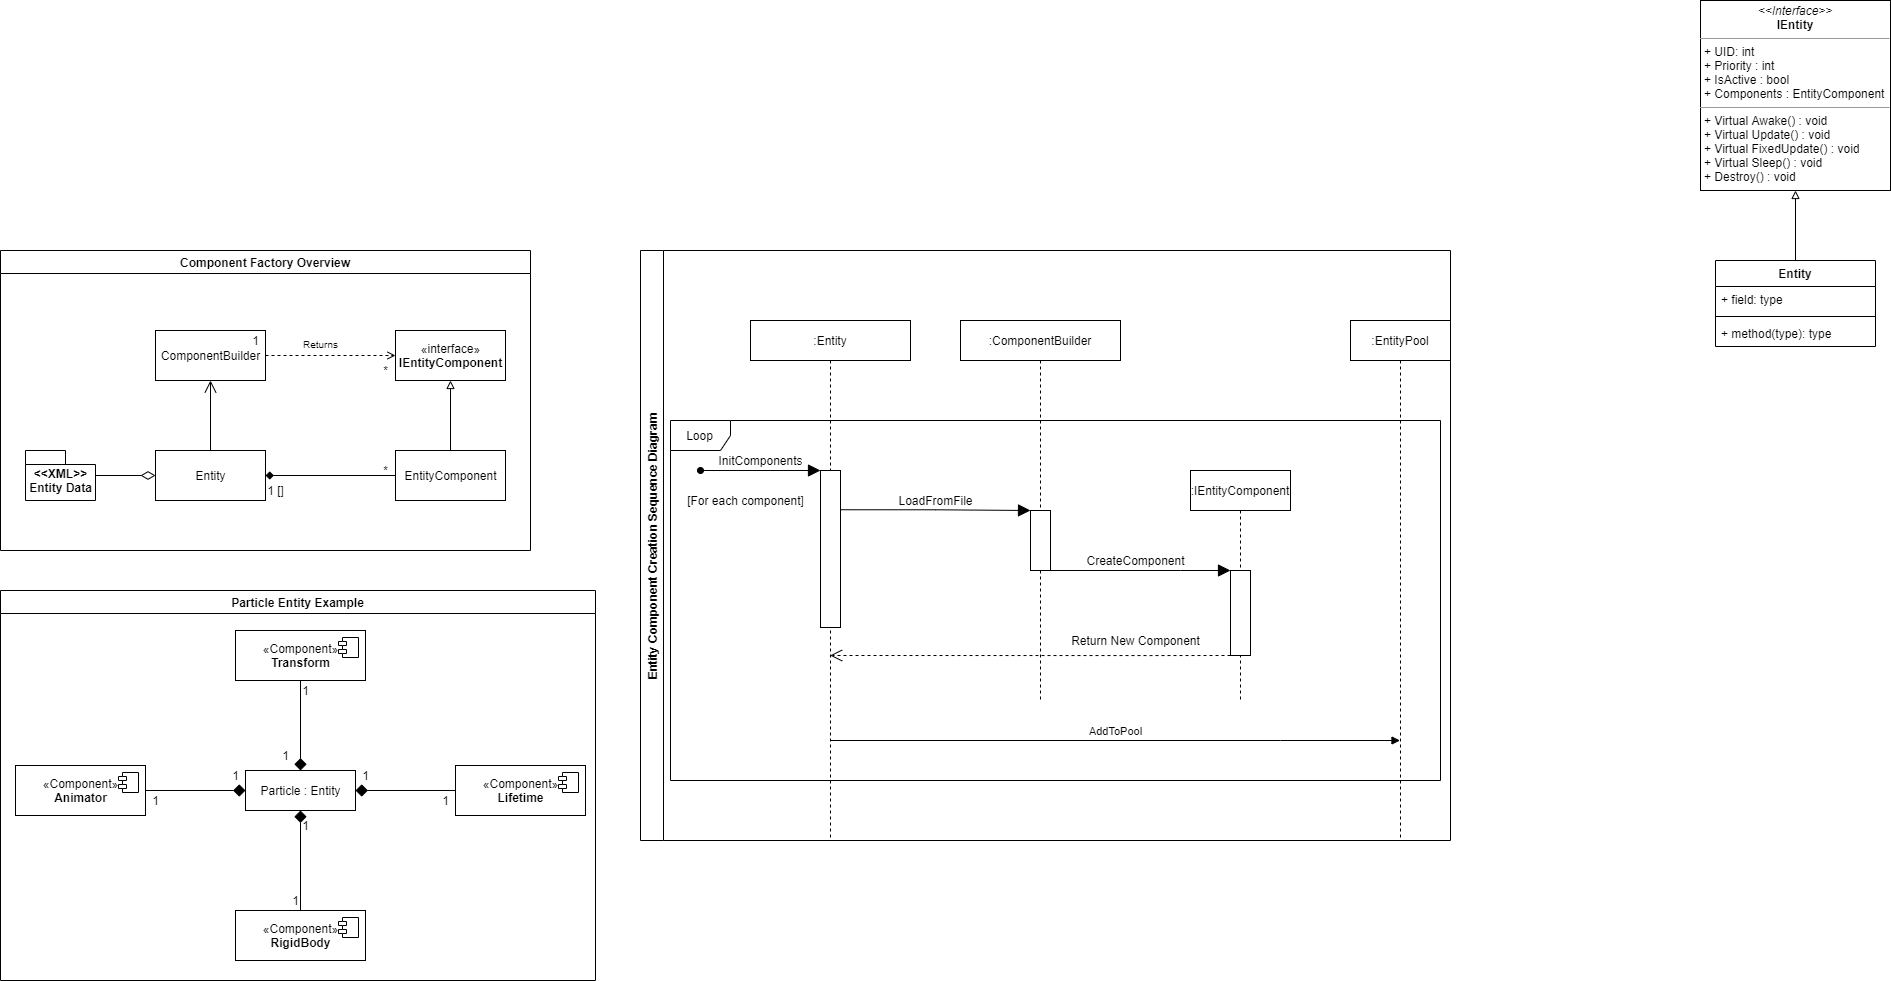

The diagram above was exported from draw.io. Its source (the exported page's mxGraphModel, read from the mxfile embedded in the PNG):
<mxGraphModel dx="1621" dy="788" grid="1" gridSize="10" guides="1" tooltips="1" connect="1" arrows="1" fold="1" page="1" pageScale="1" pageWidth="827" pageHeight="1169" math="0" shadow="0">
  <root>
    <mxCell id="0" />
    <mxCell id="1" parent="0" />
    <mxCell id="3rDOFQlrHLo5o7dS2LEC-1" value="Component Factory Overview" style="swimlane;" parent="1" vertex="1">
      <mxGeometry x="40" y="330" width="530" height="300" as="geometry" />
    </mxCell>
    <mxCell id="3rDOFQlrHLo5o7dS2LEC-6" value="Entity" style="html=1;" parent="3rDOFQlrHLo5o7dS2LEC-1" vertex="1">
      <mxGeometry x="155" y="200" width="110" height="50" as="geometry" />
    </mxCell>
    <mxCell id="3rDOFQlrHLo5o7dS2LEC-23" style="edgeStyle=orthogonalEdgeStyle;rounded=0;orthogonalLoop=1;jettySize=auto;html=1;entryX=1;entryY=0.5;entryDx=0;entryDy=0;endArrow=diamond;endFill=1;" parent="3rDOFQlrHLo5o7dS2LEC-1" source="3rDOFQlrHLo5o7dS2LEC-11" target="3rDOFQlrHLo5o7dS2LEC-6" edge="1">
      <mxGeometry relative="1" as="geometry" />
    </mxCell>
    <mxCell id="3rDOFQlrHLo5o7dS2LEC-11" value="EntityComponent" style="html=1;" parent="3rDOFQlrHLo5o7dS2LEC-1" vertex="1">
      <mxGeometry x="395" y="200" width="110" height="50" as="geometry" />
    </mxCell>
    <mxCell id="3rDOFQlrHLo5o7dS2LEC-12" value="ComponentBuilder" style="html=1;" parent="3rDOFQlrHLo5o7dS2LEC-1" vertex="1">
      <mxGeometry x="155" y="80" width="110" height="50" as="geometry" />
    </mxCell>
    <mxCell id="3rDOFQlrHLo5o7dS2LEC-13" style="edgeStyle=orthogonalEdgeStyle;rounded=0;orthogonalLoop=1;jettySize=auto;html=1;exitX=0.5;exitY=0;exitDx=0;exitDy=0;entryX=0.5;entryY=1;entryDx=0;entryDy=0;endArrow=open;endFill=0;endSize=10;targetPerimeterSpacing=0;" parent="3rDOFQlrHLo5o7dS2LEC-1" source="3rDOFQlrHLo5o7dS2LEC-6" target="3rDOFQlrHLo5o7dS2LEC-12" edge="1">
      <mxGeometry relative="1" as="geometry" />
    </mxCell>
    <mxCell id="3rDOFQlrHLo5o7dS2LEC-20" style="edgeStyle=orthogonalEdgeStyle;rounded=0;orthogonalLoop=1;jettySize=auto;html=1;entryX=0;entryY=0.5;entryDx=0;entryDy=0;endArrow=diamondThin;endFill=0;endSize=12;" parent="3rDOFQlrHLo5o7dS2LEC-1" source="3rDOFQlrHLo5o7dS2LEC-19" target="3rDOFQlrHLo5o7dS2LEC-6" edge="1">
      <mxGeometry relative="1" as="geometry" />
    </mxCell>
    <mxCell id="3rDOFQlrHLo5o7dS2LEC-19" value="&amp;lt;&amp;lt;XML&amp;gt;&amp;gt;&lt;br&gt;Entity Data" style="shape=folder;fontStyle=1;spacingTop=10;tabWidth=40;tabHeight=14;tabPosition=left;html=1;" parent="3rDOFQlrHLo5o7dS2LEC-1" vertex="1">
      <mxGeometry x="25" y="200" width="70" height="50" as="geometry" />
    </mxCell>
    <mxCell id="3rDOFQlrHLo5o7dS2LEC-21" value="«interface»&lt;br&gt;&lt;b&gt;IEntityComponent&lt;/b&gt;" style="html=1;" parent="3rDOFQlrHLo5o7dS2LEC-1" vertex="1">
      <mxGeometry x="395" y="80" width="110" height="50" as="geometry" />
    </mxCell>
    <mxCell id="3rDOFQlrHLo5o7dS2LEC-18" style="edgeStyle=orthogonalEdgeStyle;rounded=0;orthogonalLoop=1;jettySize=auto;html=1;entryX=0.5;entryY=1;entryDx=0;entryDy=0;endArrow=block;endFill=0;" parent="3rDOFQlrHLo5o7dS2LEC-1" source="3rDOFQlrHLo5o7dS2LEC-11" target="3rDOFQlrHLo5o7dS2LEC-21" edge="1">
      <mxGeometry relative="1" as="geometry">
        <mxPoint x="504.9999999999998" y="270" as="targetPoint" />
      </mxGeometry>
    </mxCell>
    <mxCell id="3rDOFQlrHLo5o7dS2LEC-22" style="edgeStyle=orthogonalEdgeStyle;rounded=0;orthogonalLoop=1;jettySize=auto;html=1;entryX=0;entryY=0.5;entryDx=0;entryDy=0;endArrow=open;endFill=0;dashed=1;" parent="3rDOFQlrHLo5o7dS2LEC-1" source="3rDOFQlrHLo5o7dS2LEC-12" target="3rDOFQlrHLo5o7dS2LEC-21" edge="1">
      <mxGeometry relative="1" as="geometry" />
    </mxCell>
    <mxCell id="3rDOFQlrHLo5o7dS2LEC-27" value="&lt;font style=&quot;font-size: 10px&quot;&gt;Returns&lt;/font&gt;" style="text;html=1;align=center;verticalAlign=middle;resizable=0;points=[];autosize=1;strokeColor=none;fillColor=none;" parent="3rDOFQlrHLo5o7dS2LEC-1" vertex="1">
      <mxGeometry x="295" y="83" width="50" height="20" as="geometry" />
    </mxCell>
    <mxCell id="3rDOFQlrHLo5o7dS2LEC-28" value="1" style="text;html=1;align=center;verticalAlign=middle;resizable=0;points=[];autosize=1;strokeColor=none;fillColor=none;" parent="3rDOFQlrHLo5o7dS2LEC-1" vertex="1">
      <mxGeometry x="245" y="80" width="20" height="20" as="geometry" />
    </mxCell>
    <mxCell id="3rDOFQlrHLo5o7dS2LEC-29" value="*" style="text;html=1;align=center;verticalAlign=middle;resizable=0;points=[];autosize=1;strokeColor=none;fillColor=none;" parent="3rDOFQlrHLo5o7dS2LEC-1" vertex="1">
      <mxGeometry x="375" y="110" width="20" height="20" as="geometry" />
    </mxCell>
    <mxCell id="3rDOFQlrHLo5o7dS2LEC-30" value="1 []" style="text;html=1;align=center;verticalAlign=middle;resizable=0;points=[];autosize=1;strokeColor=none;fillColor=none;" parent="3rDOFQlrHLo5o7dS2LEC-1" vertex="1">
      <mxGeometry x="260" y="230" width="30" height="20" as="geometry" />
    </mxCell>
    <mxCell id="3rDOFQlrHLo5o7dS2LEC-31" value="*" style="text;html=1;align=center;verticalAlign=middle;resizable=0;points=[];autosize=1;strokeColor=none;fillColor=none;" parent="3rDOFQlrHLo5o7dS2LEC-1" vertex="1">
      <mxGeometry x="375" y="210" width="20" height="20" as="geometry" />
    </mxCell>
    <mxCell id="3rDOFQlrHLo5o7dS2LEC-74" value="Particle Entity Example" style="swimlane;" parent="1" vertex="1">
      <mxGeometry x="40" y="670" width="595" height="390" as="geometry" />
    </mxCell>
    <mxCell id="3rDOFQlrHLo5o7dS2LEC-32" value="Particle : Entity" style="html=1;" parent="3rDOFQlrHLo5o7dS2LEC-74" vertex="1">
      <mxGeometry x="245" y="180" width="110" height="40" as="geometry" />
    </mxCell>
    <mxCell id="3rDOFQlrHLo5o7dS2LEC-46" style="edgeStyle=orthogonalEdgeStyle;rounded=0;orthogonalLoop=1;jettySize=auto;html=1;entryX=1;entryY=0.5;entryDx=0;entryDy=0;endArrow=diamond;endFill=1;endSize=10;targetPerimeterSpacing=0;" parent="3rDOFQlrHLo5o7dS2LEC-74" source="3rDOFQlrHLo5o7dS2LEC-33" target="3rDOFQlrHLo5o7dS2LEC-32" edge="1">
      <mxGeometry relative="1" as="geometry" />
    </mxCell>
    <mxCell id="3rDOFQlrHLo5o7dS2LEC-33" value="«Component»&lt;br&gt;&lt;b&gt;Lifetime&lt;/b&gt;" style="html=1;dropTarget=0;" parent="3rDOFQlrHLo5o7dS2LEC-74" vertex="1">
      <mxGeometry x="455" y="175" width="130" height="50" as="geometry" />
    </mxCell>
    <mxCell id="3rDOFQlrHLo5o7dS2LEC-34" value="" style="shape=module;jettyWidth=8;jettyHeight=4;" parent="3rDOFQlrHLo5o7dS2LEC-33" vertex="1">
      <mxGeometry x="1" width="20" height="20" relative="1" as="geometry">
        <mxPoint x="-27" y="7" as="offset" />
      </mxGeometry>
    </mxCell>
    <mxCell id="3rDOFQlrHLo5o7dS2LEC-43" style="edgeStyle=orthogonalEdgeStyle;rounded=0;orthogonalLoop=1;jettySize=auto;html=1;entryX=0;entryY=0.5;entryDx=0;entryDy=0;endArrow=diamond;endFill=1;endSize=10;targetPerimeterSpacing=0;" parent="3rDOFQlrHLo5o7dS2LEC-74" source="3rDOFQlrHLo5o7dS2LEC-35" target="3rDOFQlrHLo5o7dS2LEC-32" edge="1">
      <mxGeometry relative="1" as="geometry" />
    </mxCell>
    <mxCell id="3rDOFQlrHLo5o7dS2LEC-35" value="«Component»&lt;br&gt;&lt;b&gt;Animator&lt;/b&gt;" style="html=1;dropTarget=0;" parent="3rDOFQlrHLo5o7dS2LEC-74" vertex="1">
      <mxGeometry x="15" y="175" width="130" height="50" as="geometry" />
    </mxCell>
    <mxCell id="3rDOFQlrHLo5o7dS2LEC-36" value="" style="shape=module;jettyWidth=8;jettyHeight=4;" parent="3rDOFQlrHLo5o7dS2LEC-35" vertex="1">
      <mxGeometry x="1" width="20" height="20" relative="1" as="geometry">
        <mxPoint x="-27" y="7" as="offset" />
      </mxGeometry>
    </mxCell>
    <mxCell id="3rDOFQlrHLo5o7dS2LEC-45" style="edgeStyle=orthogonalEdgeStyle;rounded=0;orthogonalLoop=1;jettySize=auto;html=1;entryX=0.5;entryY=1;entryDx=0;entryDy=0;endArrow=diamond;endFill=1;endSize=10;targetPerimeterSpacing=0;" parent="3rDOFQlrHLo5o7dS2LEC-74" source="3rDOFQlrHLo5o7dS2LEC-37" target="3rDOFQlrHLo5o7dS2LEC-32" edge="1">
      <mxGeometry relative="1" as="geometry" />
    </mxCell>
    <mxCell id="3rDOFQlrHLo5o7dS2LEC-37" value="«Component»&lt;br&gt;&lt;b&gt;RigidBody&lt;/b&gt;" style="html=1;dropTarget=0;" parent="3rDOFQlrHLo5o7dS2LEC-74" vertex="1">
      <mxGeometry x="235" y="320" width="130" height="50" as="geometry" />
    </mxCell>
    <mxCell id="3rDOFQlrHLo5o7dS2LEC-38" value="" style="shape=module;jettyWidth=8;jettyHeight=4;" parent="3rDOFQlrHLo5o7dS2LEC-37" vertex="1">
      <mxGeometry x="1" width="20" height="20" relative="1" as="geometry">
        <mxPoint x="-27" y="7" as="offset" />
      </mxGeometry>
    </mxCell>
    <mxCell id="3rDOFQlrHLo5o7dS2LEC-44" style="edgeStyle=orthogonalEdgeStyle;rounded=0;orthogonalLoop=1;jettySize=auto;html=1;exitX=0.5;exitY=1;exitDx=0;exitDy=0;entryX=0.5;entryY=0;entryDx=0;entryDy=0;endArrow=diamond;endFill=1;endSize=10;targetPerimeterSpacing=0;" parent="3rDOFQlrHLo5o7dS2LEC-74" source="3rDOFQlrHLo5o7dS2LEC-41" target="3rDOFQlrHLo5o7dS2LEC-32" edge="1">
      <mxGeometry relative="1" as="geometry" />
    </mxCell>
    <mxCell id="3rDOFQlrHLo5o7dS2LEC-41" value="«Component»&lt;br&gt;&lt;b&gt;Transform&lt;/b&gt;" style="html=1;dropTarget=0;" parent="3rDOFQlrHLo5o7dS2LEC-74" vertex="1">
      <mxGeometry x="235" y="40" width="130" height="50" as="geometry" />
    </mxCell>
    <mxCell id="3rDOFQlrHLo5o7dS2LEC-42" value="" style="shape=module;jettyWidth=8;jettyHeight=4;" parent="3rDOFQlrHLo5o7dS2LEC-41" vertex="1">
      <mxGeometry x="1" width="20" height="20" relative="1" as="geometry">
        <mxPoint x="-27" y="7" as="offset" />
      </mxGeometry>
    </mxCell>
    <mxCell id="3rDOFQlrHLo5o7dS2LEC-47" value="1" style="text;html=1;align=center;verticalAlign=middle;resizable=0;points=[];autosize=1;strokeColor=none;fillColor=none;" parent="3rDOFQlrHLo5o7dS2LEC-74" vertex="1">
      <mxGeometry x="225" y="175" width="20" height="20" as="geometry" />
    </mxCell>
    <mxCell id="3rDOFQlrHLo5o7dS2LEC-48" value="1" style="text;html=1;align=center;verticalAlign=middle;resizable=0;points=[];autosize=1;strokeColor=none;fillColor=none;" parent="3rDOFQlrHLo5o7dS2LEC-74" vertex="1">
      <mxGeometry x="145" y="200" width="20" height="20" as="geometry" />
    </mxCell>
    <mxCell id="3rDOFQlrHLo5o7dS2LEC-50" value="1" style="text;html=1;align=center;verticalAlign=middle;resizable=0;points=[];autosize=1;strokeColor=none;fillColor=none;" parent="3rDOFQlrHLo5o7dS2LEC-74" vertex="1">
      <mxGeometry x="275" y="155" width="20" height="20" as="geometry" />
    </mxCell>
    <mxCell id="3rDOFQlrHLo5o7dS2LEC-51" value="1" style="text;html=1;align=center;verticalAlign=middle;resizable=0;points=[];autosize=1;strokeColor=none;fillColor=none;" parent="3rDOFQlrHLo5o7dS2LEC-74" vertex="1">
      <mxGeometry x="295" y="90" width="20" height="20" as="geometry" />
    </mxCell>
    <mxCell id="3rDOFQlrHLo5o7dS2LEC-52" value="1" style="text;html=1;align=center;verticalAlign=middle;resizable=0;points=[];autosize=1;strokeColor=none;fillColor=none;" parent="3rDOFQlrHLo5o7dS2LEC-74" vertex="1">
      <mxGeometry x="285" y="300" width="20" height="20" as="geometry" />
    </mxCell>
    <mxCell id="3rDOFQlrHLo5o7dS2LEC-53" value="1" style="text;html=1;align=center;verticalAlign=middle;resizable=0;points=[];autosize=1;strokeColor=none;fillColor=none;" parent="3rDOFQlrHLo5o7dS2LEC-74" vertex="1">
      <mxGeometry x="295" y="225" width="20" height="20" as="geometry" />
    </mxCell>
    <mxCell id="3rDOFQlrHLo5o7dS2LEC-54" value="1" style="text;html=1;align=center;verticalAlign=middle;resizable=0;points=[];autosize=1;strokeColor=none;fillColor=none;" parent="3rDOFQlrHLo5o7dS2LEC-74" vertex="1">
      <mxGeometry x="355" y="175" width="20" height="20" as="geometry" />
    </mxCell>
    <mxCell id="3rDOFQlrHLo5o7dS2LEC-55" value="1" style="text;html=1;align=center;verticalAlign=middle;resizable=0;points=[];autosize=1;strokeColor=none;fillColor=none;" parent="3rDOFQlrHLo5o7dS2LEC-74" vertex="1">
      <mxGeometry x="435" y="200" width="20" height="20" as="geometry" />
    </mxCell>
    <mxCell id="68sHuY9hUoxKVIPBvpjh-1" value="" style="group" vertex="1" connectable="0" parent="1">
      <mxGeometry x="680" y="330" width="810" height="590" as="geometry" />
    </mxCell>
    <mxCell id="3rDOFQlrHLo5o7dS2LEC-76" value="Entity Component Creation Sequence Diagram" style="swimlane;horizontal=0;" parent="68sHuY9hUoxKVIPBvpjh-1" vertex="1">
      <mxGeometry width="810" height="590" as="geometry" />
    </mxCell>
    <mxCell id="68sHuY9hUoxKVIPBvpjh-9" value=":EntityPool" style="shape=umlLifeline;perimeter=lifelinePerimeter;whiteSpace=wrap;html=1;container=1;collapsible=0;recursiveResize=0;outlineConnect=0;" vertex="1" parent="3rDOFQlrHLo5o7dS2LEC-76">
      <mxGeometry x="710" y="70" width="100" height="520" as="geometry" />
    </mxCell>
    <mxCell id="3rDOFQlrHLo5o7dS2LEC-71" value="Loop" style="shape=umlFrame;whiteSpace=wrap;html=1;" parent="68sHuY9hUoxKVIPBvpjh-1" vertex="1">
      <mxGeometry x="30" y="170" width="770" height="360" as="geometry" />
    </mxCell>
    <mxCell id="3rDOFQlrHLo5o7dS2LEC-56" value=":Entity" style="shape=umlLifeline;perimeter=lifelinePerimeter;whiteSpace=wrap;html=1;container=1;collapsible=0;recursiveResize=0;outlineConnect=0;" parent="68sHuY9hUoxKVIPBvpjh-1" vertex="1">
      <mxGeometry x="110" y="70" width="160" height="520" as="geometry" />
    </mxCell>
    <mxCell id="3rDOFQlrHLo5o7dS2LEC-57" value="" style="rounded=0;whiteSpace=wrap;html=1;" parent="3rDOFQlrHLo5o7dS2LEC-56" vertex="1">
      <mxGeometry x="70" y="150" width="20" height="157" as="geometry" />
    </mxCell>
    <mxCell id="3rDOFQlrHLo5o7dS2LEC-60" value="InitComponents" style="text;html=1;align=center;verticalAlign=middle;resizable=0;points=[];autosize=1;strokeColor=none;fillColor=none;" parent="3rDOFQlrHLo5o7dS2LEC-56" vertex="1">
      <mxGeometry x="-40" y="130" width="100" height="20" as="geometry" />
    </mxCell>
    <mxCell id="3rDOFQlrHLo5o7dS2LEC-75" value="[For each component]" style="text;html=1;align=center;verticalAlign=middle;resizable=0;points=[];autosize=1;strokeColor=none;fillColor=none;" parent="3rDOFQlrHLo5o7dS2LEC-56" vertex="1">
      <mxGeometry x="-70" y="170" width="130" height="20" as="geometry" />
    </mxCell>
    <mxCell id="68sHuY9hUoxKVIPBvpjh-10" value="AddToPool" style="html=1;verticalAlign=bottom;endArrow=block;rounded=0;edgeStyle=orthogonalEdgeStyle;" edge="1" parent="3rDOFQlrHLo5o7dS2LEC-56" target="68sHuY9hUoxKVIPBvpjh-9">
      <mxGeometry width="80" relative="1" as="geometry">
        <mxPoint x="80" y="420" as="sourcePoint" />
        <mxPoint x="640" y="410" as="targetPoint" />
        <Array as="points">
          <mxPoint x="530" y="420" />
          <mxPoint x="530" y="420" />
        </Array>
      </mxGeometry>
    </mxCell>
    <mxCell id="3rDOFQlrHLo5o7dS2LEC-58" value=":ComponentBuilder" style="shape=umlLifeline;perimeter=lifelinePerimeter;whiteSpace=wrap;html=1;container=1;collapsible=0;recursiveResize=0;outlineConnect=0;" parent="68sHuY9hUoxKVIPBvpjh-1" vertex="1">
      <mxGeometry x="320" y="70" width="160" height="380" as="geometry" />
    </mxCell>
    <mxCell id="3rDOFQlrHLo5o7dS2LEC-61" value="" style="rounded=0;whiteSpace=wrap;html=1;" parent="3rDOFQlrHLo5o7dS2LEC-58" vertex="1">
      <mxGeometry x="70" y="190" width="20" height="60" as="geometry" />
    </mxCell>
    <mxCell id="3rDOFQlrHLo5o7dS2LEC-59" value="" style="endArrow=block;html=1;endSize=10;targetPerimeterSpacing=0;entryX=0;entryY=0;entryDx=0;entryDy=0;endFill=1;startArrow=oval;startFill=1;" parent="68sHuY9hUoxKVIPBvpjh-1" target="3rDOFQlrHLo5o7dS2LEC-57" edge="1">
      <mxGeometry width="50" height="50" relative="1" as="geometry">
        <mxPoint x="60" y="220" as="sourcePoint" />
        <mxPoint x="90" y="210" as="targetPoint" />
      </mxGeometry>
    </mxCell>
    <mxCell id="3rDOFQlrHLo5o7dS2LEC-63" style="edgeStyle=orthogonalEdgeStyle;rounded=0;orthogonalLoop=1;jettySize=auto;html=1;exitX=1;exitY=0.25;exitDx=0;exitDy=0;entryX=0;entryY=0;entryDx=0;entryDy=0;startArrow=none;startFill=0;endArrow=block;endFill=1;endSize=10;targetPerimeterSpacing=0;" parent="68sHuY9hUoxKVIPBvpjh-1" source="3rDOFQlrHLo5o7dS2LEC-57" target="3rDOFQlrHLo5o7dS2LEC-61" edge="1">
      <mxGeometry relative="1" as="geometry">
        <Array as="points">
          <mxPoint x="295" y="259" />
          <mxPoint x="390" y="260" />
        </Array>
      </mxGeometry>
    </mxCell>
    <mxCell id="3rDOFQlrHLo5o7dS2LEC-64" value="LoadFromFile" style="text;html=1;align=center;verticalAlign=middle;resizable=0;points=[];autosize=1;strokeColor=none;fillColor=none;" parent="68sHuY9hUoxKVIPBvpjh-1" vertex="1">
      <mxGeometry x="250" y="240" width="90" height="20" as="geometry" />
    </mxCell>
    <mxCell id="3rDOFQlrHLo5o7dS2LEC-66" value=":IEntityComponent" style="shape=umlLifeline;perimeter=lifelinePerimeter;whiteSpace=wrap;html=1;container=1;collapsible=0;recursiveResize=0;outlineConnect=0;" parent="68sHuY9hUoxKVIPBvpjh-1" vertex="1">
      <mxGeometry x="550" y="220" width="100" height="230" as="geometry" />
    </mxCell>
    <mxCell id="3rDOFQlrHLo5o7dS2LEC-67" value="" style="rounded=0;whiteSpace=wrap;html=1;" parent="3rDOFQlrHLo5o7dS2LEC-66" vertex="1">
      <mxGeometry x="40" y="100" width="20" height="85" as="geometry" />
    </mxCell>
    <mxCell id="3rDOFQlrHLo5o7dS2LEC-68" style="edgeStyle=orthogonalEdgeStyle;rounded=0;orthogonalLoop=1;jettySize=auto;html=1;exitX=1;exitY=1;exitDx=0;exitDy=0;entryX=0;entryY=0;entryDx=0;entryDy=0;startArrow=none;startFill=0;endArrow=block;endFill=1;endSize=10;targetPerimeterSpacing=0;" parent="68sHuY9hUoxKVIPBvpjh-1" source="3rDOFQlrHLo5o7dS2LEC-61" target="3rDOFQlrHLo5o7dS2LEC-67" edge="1">
      <mxGeometry relative="1" as="geometry">
        <Array as="points">
          <mxPoint x="540" y="320" />
          <mxPoint x="540" y="320" />
        </Array>
      </mxGeometry>
    </mxCell>
    <mxCell id="3rDOFQlrHLo5o7dS2LEC-69" value="CreateComponent" style="text;html=1;align=center;verticalAlign=middle;resizable=0;points=[];autosize=1;strokeColor=none;fillColor=none;" parent="68sHuY9hUoxKVIPBvpjh-1" vertex="1">
      <mxGeometry x="440" y="300" width="110" height="20" as="geometry" />
    </mxCell>
    <mxCell id="3rDOFQlrHLo5o7dS2LEC-70" style="edgeStyle=orthogonalEdgeStyle;rounded=0;orthogonalLoop=1;jettySize=auto;html=1;exitX=0;exitY=1;exitDx=0;exitDy=0;startArrow=none;startFill=0;endArrow=open;endFill=0;endSize=10;targetPerimeterSpacing=0;dashed=1;" parent="68sHuY9hUoxKVIPBvpjh-1" source="3rDOFQlrHLo5o7dS2LEC-67" edge="1">
      <mxGeometry relative="1" as="geometry">
        <mxPoint x="189.66666666666674" y="405" as="targetPoint" />
        <Array as="points">
          <mxPoint x="510" y="405" />
          <mxPoint x="510" y="405" />
        </Array>
      </mxGeometry>
    </mxCell>
    <mxCell id="3rDOFQlrHLo5o7dS2LEC-73" value="Return New Component" style="text;html=1;align=center;verticalAlign=middle;resizable=0;points=[];autosize=1;strokeColor=none;fillColor=none;" parent="68sHuY9hUoxKVIPBvpjh-1" vertex="1">
      <mxGeometry x="425" y="380" width="140" height="20" as="geometry" />
    </mxCell>
    <mxCell id="68sHuY9hUoxKVIPBvpjh-7" style="edgeStyle=orthogonalEdgeStyle;rounded=0;orthogonalLoop=1;jettySize=auto;html=1;entryX=0.5;entryY=1;entryDx=0;entryDy=0;endArrow=block;endFill=0;" edge="1" parent="1" source="68sHuY9hUoxKVIPBvpjh-2" target="68sHuY9hUoxKVIPBvpjh-6">
      <mxGeometry relative="1" as="geometry" />
    </mxCell>
    <mxCell id="68sHuY9hUoxKVIPBvpjh-2" value="Entity" style="swimlane;fontStyle=1;align=center;verticalAlign=top;childLayout=stackLayout;horizontal=1;startSize=26;horizontalStack=0;resizeParent=1;resizeParentMax=0;resizeLast=0;collapsible=1;marginBottom=0;" vertex="1" parent="1">
      <mxGeometry x="1755" y="340" width="160" height="86" as="geometry" />
    </mxCell>
    <mxCell id="68sHuY9hUoxKVIPBvpjh-3" value="+ field: type" style="text;strokeColor=none;fillColor=none;align=left;verticalAlign=top;spacingLeft=4;spacingRight=4;overflow=hidden;rotatable=0;points=[[0,0.5],[1,0.5]];portConstraint=eastwest;" vertex="1" parent="68sHuY9hUoxKVIPBvpjh-2">
      <mxGeometry y="26" width="160" height="26" as="geometry" />
    </mxCell>
    <mxCell id="68sHuY9hUoxKVIPBvpjh-4" value="" style="line;strokeWidth=1;fillColor=none;align=left;verticalAlign=middle;spacingTop=-1;spacingLeft=3;spacingRight=3;rotatable=0;labelPosition=right;points=[];portConstraint=eastwest;" vertex="1" parent="68sHuY9hUoxKVIPBvpjh-2">
      <mxGeometry y="52" width="160" height="8" as="geometry" />
    </mxCell>
    <mxCell id="68sHuY9hUoxKVIPBvpjh-5" value="+ method(type): type" style="text;strokeColor=none;fillColor=none;align=left;verticalAlign=top;spacingLeft=4;spacingRight=4;overflow=hidden;rotatable=0;points=[[0,0.5],[1,0.5]];portConstraint=eastwest;" vertex="1" parent="68sHuY9hUoxKVIPBvpjh-2">
      <mxGeometry y="60" width="160" height="26" as="geometry" />
    </mxCell>
    <mxCell id="68sHuY9hUoxKVIPBvpjh-6" value="&lt;p style=&quot;margin: 0px ; margin-top: 4px ; text-align: center&quot;&gt;&lt;i&gt;&amp;lt;&amp;lt;Interface&amp;gt;&amp;gt;&lt;/i&gt;&lt;br&gt;&lt;b&gt;IEntity&lt;/b&gt;&lt;/p&gt;&lt;hr size=&quot;1&quot;&gt;&lt;p style=&quot;margin: 0px ; margin-left: 4px&quot;&gt;+ UID: int&lt;br&gt;+ Priority : int&lt;/p&gt;&lt;p style=&quot;margin: 0px ; margin-left: 4px&quot;&gt;+ IsActive : bool&lt;/p&gt;&lt;p style=&quot;margin: 0px ; margin-left: 4px&quot;&gt;+ Components : EntityComponent&lt;/p&gt;&lt;hr size=&quot;1&quot;&gt;&lt;p style=&quot;margin: 0px ; margin-left: 4px&quot;&gt;+ Virtual Awake() : void&lt;/p&gt;&lt;p style=&quot;margin: 0px ; margin-left: 4px&quot;&gt;+ Virtual Update() : void&lt;/p&gt;&lt;p style=&quot;margin: 0px ; margin-left: 4px&quot;&gt;+ Virtual FixedUpdate() : void&lt;/p&gt;&lt;p style=&quot;margin: 0px ; margin-left: 4px&quot;&gt;+ Virtual Sleep() : void&lt;/p&gt;&lt;p style=&quot;margin: 0px ; margin-left: 4px&quot;&gt;+ Destroy() : void&lt;/p&gt;&lt;p style=&quot;margin: 0px ; margin-left: 4px&quot;&gt;&lt;br&gt;&lt;/p&gt;" style="verticalAlign=top;align=left;overflow=fill;fontSize=12;fontFamily=Helvetica;html=1;" vertex="1" parent="1">
      <mxGeometry x="1740" y="80" width="190" height="190" as="geometry" />
    </mxCell>
  </root>
</mxGraphModel>